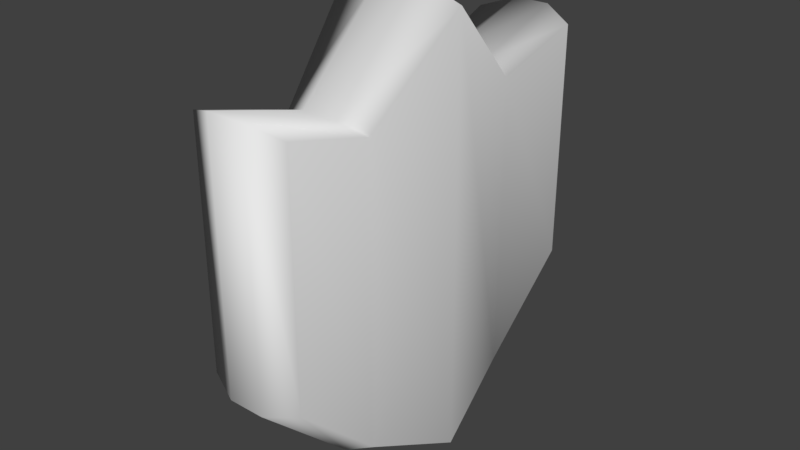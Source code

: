 # Source: arnor_Pickup.blend  (saved by Blender 2.79.0; exported with 4.5.12 LTS)
import bpy
from mathutils import Matrix  # noqa: F401  (used for matrix-valued properties, if any)

bpy.ops.wm.read_factory_settings(use_empty=True)
scene = bpy.context.scene
scene.name = 'Scene'

# ---- collections
col_collection_1 = bpy.data.collections.new('Collection 1'); scene.collection.children.link(col_collection_1)

# ---- world
world_world = bpy.data.worlds.new('World'); scene.world = world_world
world_world.color = (0.05088, 0.05088, 0.05088)
world_world.use_sun_shadow = False
world_world.sun_shadow_jitter_overblur = 0.0
world_world.cycles.sampling_method = 'MANUAL'

# ---- meshes
me_cube_001 = bpy.data.meshes.new('Cube.001')
me_cube_001.from_pydata([(-0.9307, -0.9307, -0.2654), (-0.9307, -0.9307, 0.9438), (-0.9307, 0.9307, -0.2654), (-0.9307, 0.9307, 0.9438), (0.9307, -0.9307, -0.2654), (0.9307, -0.9307, 0.9438), (0.9307, 0.9307, -0.2654), (0.9307, 0.9307, 0.9438), (-1.171, 0.0, -0.9176), (-1.171, 0.0, 1.251), (1.174, 0.0, -0.9176), (1.174, 0.0, 1.251), (-0.7881, 0.4654, 0.804), (0.8555, 0.4654, -0.707), (-0.7881, 0.4654, -0.707), (0.8555, 0.4654, 0.804), (-0.7881, -0.4654, -0.707), (0.8555, -0.4654, 0.809), (-0.7881, -0.4654, 0.809), (0.8555, -0.4654, -0.707), (0.3333, 1.0, -0.2992), (-0.3333, 1.0, -0.2992), (-0.3333, 1.0, 1.0), (0.3333, 1.0, 1.0), (-0.3333, -1.0, -0.2992), (0.3333, -1.0, -0.2992), (0.3333, -1.0, 1.0), (-0.3333, -1.0, 1.0), (-0.3333, 0.0, 1.33), (0.3333, 0.0, 1.33), (0.3333, 0.0, -1.0), (-0.3333, 0.0, -1.0), (0.3333, 0.5, -0.7737), (-0.3333, 0.5, -0.7737), (-0.3333, 0.5, 0.8498), (0.3333, 0.5, 0.8498), (-0.3333, -0.5, 0.8552), (0.3333, -0.5, 0.8552), (0.3333, -0.5, -0.7737), (-0.3333, -0.5, -0.7737)], [], [(14, 12, 3, 2), (20, 23, 7, 6), (19, 17, 5, 4), (24, 27, 1, 0), (38, 19, 4, 25), (36, 18, 1, 27), (34, 12, 9, 28), (32, 13, 10, 30), (13, 15, 11, 10), (16, 18, 9, 8), (6, 7, 15, 13), (20, 6, 13, 32), (22, 3, 12, 34), (8, 9, 12, 14), (0, 1, 18, 16), (28, 9, 18, 36), (30, 10, 19, 38), (10, 11, 17, 19), (8, 31, 39, 16), (31, 30, 38, 39), (11, 29, 37, 17), (29, 28, 36, 37), (7, 23, 35, 15), (23, 22, 34, 35), (2, 21, 33, 14), (21, 20, 32, 33), (14, 33, 31, 8), (33, 32, 30, 31), (15, 35, 29, 11), (35, 34, 28, 29), (17, 37, 26, 5), (37, 36, 27, 26), (16, 39, 24, 0), (39, 38, 25, 24), (4, 5, 26, 25), (25, 26, 27, 24), (2, 3, 22, 21), (21, 22, 23, 20)])
me_cube_001.polygons.foreach_set('use_smooth', [True] * 38)
me_cube_001.use_remesh_preserve_volume = False
me_cube_001.use_remesh_preserve_attributes = False
me_cube_001.use_mirror_vertex_groups = False
me_cube_001.update()

# ---- objects
ob_cube = bpy.data.objects.new('Cube', me_cube_001)

# ---- transforms, parenting, visibility, modifiers, constraints
ob_cube.location = (0.0, 0.0, 1.18)
ob_cube.scale = (0.2731, 1.0, 1.0)
ob_cube.lineart.crease_threshold = 0.0

# ---- collection membership
col_collection_1.objects.link(ob_cube)

# ---- scene / render settings (as saved in the file)
scene.frame_start = 1; scene.frame_end = 250; scene.frame_set(1)
scene.render.engine = 'BLENDER_EEVEE_NEXT'
scene.render.resolution_percentage = 50
scene.render.dither_intensity = 0.0
scene.cycles.use_denoising = False
scene.cycles.samples = 128
scene.cycles.sampling_pattern = 'TABULATED_SOBOL'
scene.cycles.use_adaptive_sampling = False
scene.cycles.use_light_tree = False
scene.cycles.blur_glossy = 0.0
scene.cycles.sample_clamp_indirect = 0.0
scene.view_settings.view_transform = 'Standard'
bpy.context.view_layer.update()

# ---- added for rendering (the .blend has no active camera and no usable light): camera, sun
cam_auto = bpy.data.cameras.new('AutoCamera')
cam_auto.lens = 50.0
cam_auto.sensor_width = 36.0
cam_auto.clip_end = 1000.0
ob_auto_camera = bpy.data.objects.new('AutoCamera', cam_auto)
scene.collection.objects.link(ob_auto_camera)
ob_auto_camera.location = (2.90265, -3.48279, 3.66705)
ob_auto_camera.rotation_euler = (1.09748, -7.21219e-08, 0.694738)
scene.camera = ob_auto_camera
light_auto_sun = bpy.data.lights.new('AutoSun', 'SUN')
light_auto_sun.energy = 3.0
light_auto_sun.angle = 0.0523599
ob_auto_sun = bpy.data.objects.new('AutoSun', light_auto_sun)
scene.collection.objects.link(ob_auto_sun)
ob_auto_sun.rotation_euler = (0.872665, 0.174533, 0.523599)
bpy.context.view_layer.update()
